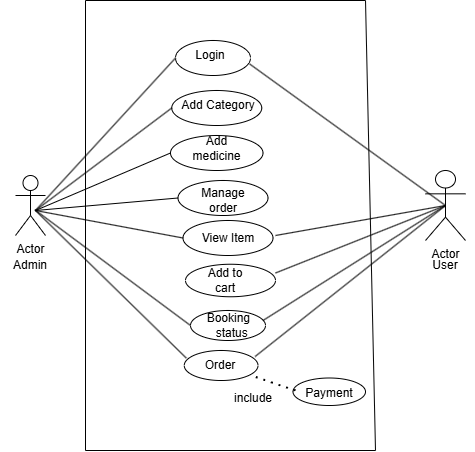

The diagram above was exported from draw.io. Its source (the exported page's mxGraphModel, read from the mxfile embedded in the PNG):
<mxGraphModel dx="1162" dy="450" grid="1" gridSize="10" guides="1" tooltips="1" connect="1" arrows="1" fold="1" page="1" pageScale="1" pageWidth="850" pageHeight="1100" math="0" shadow="0">
  <root>
    <mxCell id="0" />
    <mxCell id="1" parent="0" />
    <mxCell id="1Bk0oqZaIz256_bOBX1Y-3" value="" style="ellipse;whiteSpace=wrap;html=1;" parent="1" vertex="1">
      <mxGeometry x="180" y="150" width="75" height="35" as="geometry" />
    </mxCell>
    <mxCell id="1Bk0oqZaIz256_bOBX1Y-5" value="Actor" style="shape=umlActor;verticalLabelPosition=bottom;verticalAlign=top;html=1;outlineConnect=0;" parent="1" vertex="1">
      <mxGeometry x="20" y="285" width="30" height="60" as="geometry" />
    </mxCell>
    <mxCell id="1Bk0oqZaIz256_bOBX1Y-11" value="Login" style="text;html=1;align=center;verticalAlign=middle;whiteSpace=wrap;rounded=0;" parent="1" vertex="1">
      <mxGeometry x="200" y="150" width="30" height="30" as="geometry" />
    </mxCell>
    <mxCell id="1Bk0oqZaIz256_bOBX1Y-12" value="" style="endArrow=none;html=1;rounded=0;entryX=0;entryY=0.5;entryDx=0;entryDy=0;exitX=0.667;exitY=0.583;exitDx=0;exitDy=0;exitPerimeter=0;" parent="1" source="1Bk0oqZaIz256_bOBX1Y-5" target="1Bk0oqZaIz256_bOBX1Y-3" edge="1">
      <mxGeometry width="50" height="50" relative="1" as="geometry">
        <mxPoint x="60" y="190" as="sourcePoint" />
        <mxPoint x="171.0663281851207" y="149.99561489608232" as="targetPoint" />
        <Array as="points" />
      </mxGeometry>
    </mxCell>
    <mxCell id="1Bk0oqZaIz256_bOBX1Y-14" value="" style="ellipse;whiteSpace=wrap;html=1;" parent="1" vertex="1">
      <mxGeometry x="176.25" y="200" width="90" height="35" as="geometry" />
    </mxCell>
    <mxCell id="1Bk0oqZaIz256_bOBX1Y-17" value="" style="endArrow=none;html=1;rounded=0;entryX=0;entryY=0.5;entryDx=0;entryDy=0;" parent="1" target="1Bk0oqZaIz256_bOBX1Y-14" edge="1">
      <mxGeometry width="50" height="50" relative="1" as="geometry">
        <mxPoint x="40" y="320" as="sourcePoint" />
        <mxPoint x="110" y="150" as="targetPoint" />
      </mxGeometry>
    </mxCell>
    <mxCell id="1Bk0oqZaIz256_bOBX1Y-19" value="" style="ellipse;whiteSpace=wrap;html=1;" parent="1" vertex="1">
      <mxGeometry x="175" y="245" width="92.5" height="35" as="geometry" />
    </mxCell>
    <mxCell id="1Bk0oqZaIz256_bOBX1Y-20" value="Add medicine" style="text;html=1;align=center;verticalAlign=middle;whiteSpace=wrap;rounded=0;" parent="1" vertex="1">
      <mxGeometry x="193.75" y="245" width="55" height="25" as="geometry" />
    </mxCell>
    <mxCell id="1Bk0oqZaIz256_bOBX1Y-21" value="Add&amp;nbsp;Category" style="text;html=1;align=center;verticalAlign=middle;whiteSpace=wrap;rounded=0;" parent="1" vertex="1">
      <mxGeometry x="193.13" y="200" width="60" height="30" as="geometry" />
    </mxCell>
    <mxCell id="1Bk0oqZaIz256_bOBX1Y-24" value="" style="ellipse;whiteSpace=wrap;html=1;" parent="1" vertex="1">
      <mxGeometry x="182.5" y="290" width="90" height="35" as="geometry" />
    </mxCell>
    <mxCell id="1Bk0oqZaIz256_bOBX1Y-25" value="Manage order" style="text;html=1;align=center;verticalAlign=middle;whiteSpace=wrap;rounded=0;" parent="1" vertex="1">
      <mxGeometry x="197.5" y="295" width="60" height="30" as="geometry" />
    </mxCell>
    <mxCell id="1Bk0oqZaIz256_bOBX1Y-27" value="" style="ellipse;whiteSpace=wrap;html=1;" parent="1" vertex="1">
      <mxGeometry x="187.5" y="330" width="90" height="35" as="geometry" />
    </mxCell>
    <mxCell id="1Bk0oqZaIz256_bOBX1Y-28" value="" style="ellipse;whiteSpace=wrap;html=1;" parent="1" vertex="1">
      <mxGeometry x="190" y="373.75" width="90" height="32.5" as="geometry" />
    </mxCell>
    <mxCell id="1Bk0oqZaIz256_bOBX1Y-30" value="View Item" style="text;html=1;align=center;verticalAlign=middle;whiteSpace=wrap;rounded=0;" parent="1" vertex="1">
      <mxGeometry x="202.5" y="332.5" width="60" height="30" as="geometry" />
    </mxCell>
    <mxCell id="1Bk0oqZaIz256_bOBX1Y-31" value="Add to cart" style="text;html=1;align=center;verticalAlign=middle;whiteSpace=wrap;rounded=0;" parent="1" vertex="1">
      <mxGeometry x="200" y="380" width="60" height="20" as="geometry" />
    </mxCell>
    <mxCell id="1Bk0oqZaIz256_bOBX1Y-32" value="" style="endArrow=none;html=1;rounded=0;entryX=0;entryY=0.5;entryDx=0;entryDy=0;exitX=0;exitY=0.5;exitDx=0;exitDy=0;" parent="1" source="1Bk0oqZaIz256_bOBX1Y-24" target="1Bk0oqZaIz256_bOBX1Y-19" edge="1">
      <mxGeometry width="50" height="50" relative="1" as="geometry">
        <mxPoint x="400" y="360" as="sourcePoint" />
        <mxPoint x="450" y="310" as="targetPoint" />
        <Array as="points">
          <mxPoint x="40" y="320" />
        </Array>
      </mxGeometry>
    </mxCell>
    <mxCell id="1Bk0oqZaIz256_bOBX1Y-2" value="Actor" style="shape=umlActor;verticalLabelPosition=bottom;verticalAlign=top;html=1;outlineConnect=0;" parent="1" vertex="1">
      <mxGeometry x="430" y="280" width="40" height="70" as="geometry" />
    </mxCell>
    <mxCell id="1Bk0oqZaIz256_bOBX1Y-36" value="" style="endArrow=none;html=1;rounded=0;entryX=0;entryY=0.5;entryDx=0;entryDy=0;" parent="1" target="1Bk0oqZaIz256_bOBX1Y-27" edge="1">
      <mxGeometry width="50" height="50" relative="1" as="geometry">
        <mxPoint x="40" y="320" as="sourcePoint" />
        <mxPoint x="450" y="310" as="targetPoint" />
        <Array as="points">
          <mxPoint x="40" y="320" />
        </Array>
      </mxGeometry>
    </mxCell>
    <mxCell id="1Bk0oqZaIz256_bOBX1Y-38" value="Admin" style="text;html=1;align=center;verticalAlign=middle;whiteSpace=wrap;rounded=0;" parent="1" vertex="1">
      <mxGeometry x="5" y="360" width="60" height="30" as="geometry" />
    </mxCell>
    <mxCell id="1Bk0oqZaIz256_bOBX1Y-39" value="User" style="text;html=1;align=center;verticalAlign=middle;whiteSpace=wrap;rounded=0;" parent="1" vertex="1">
      <mxGeometry x="420" y="360" width="60" height="30" as="geometry" />
    </mxCell>
    <mxCell id="1Bk0oqZaIz256_bOBX1Y-54" value="" style="ellipse;whiteSpace=wrap;html=1;" parent="1" vertex="1">
      <mxGeometry x="195" y="420" width="75" height="30" as="geometry" />
    </mxCell>
    <mxCell id="1Bk0oqZaIz256_bOBX1Y-61" value="" style="endArrow=none;html=1;rounded=0;" parent="1" edge="1">
      <mxGeometry width="50" height="50" relative="1" as="geometry">
        <mxPoint x="90" y="110" as="sourcePoint" />
        <mxPoint x="370" y="110" as="targetPoint" />
      </mxGeometry>
    </mxCell>
    <mxCell id="1Bk0oqZaIz256_bOBX1Y-63" value="" style="endArrow=none;html=1;rounded=0;" parent="1" edge="1">
      <mxGeometry width="50" height="50" relative="1" as="geometry">
        <mxPoint x="380" y="560" as="sourcePoint" />
        <mxPoint x="370" y="110" as="targetPoint" />
      </mxGeometry>
    </mxCell>
    <mxCell id="1Bk0oqZaIz256_bOBX1Y-64" value="" style="endArrow=none;html=1;rounded=0;" parent="1" edge="1">
      <mxGeometry width="50" height="50" relative="1" as="geometry">
        <mxPoint x="90" y="560" as="sourcePoint" />
        <mxPoint x="90" y="110" as="targetPoint" />
      </mxGeometry>
    </mxCell>
    <mxCell id="1Bk0oqZaIz256_bOBX1Y-66" value="" style="endArrow=none;html=1;rounded=0;" parent="1" edge="1">
      <mxGeometry width="50" height="50" relative="1" as="geometry">
        <mxPoint x="90" y="560" as="sourcePoint" />
        <mxPoint x="380" y="560" as="targetPoint" />
      </mxGeometry>
    </mxCell>
    <mxCell id="1Bk0oqZaIz256_bOBX1Y-67" value="" style="ellipse;whiteSpace=wrap;html=1;" parent="1" vertex="1">
      <mxGeometry x="188.75" y="460" width="73.75" height="30" as="geometry" />
    </mxCell>
    <mxCell id="1Bk0oqZaIz256_bOBX1Y-68" value="Booking&amp;nbsp;&lt;div&gt;&amp;nbsp;status&lt;/div&gt;" style="text;html=1;align=center;verticalAlign=middle;whiteSpace=wrap;rounded=0;" parent="1" vertex="1">
      <mxGeometry x="205" y="420" width="60" height="30" as="geometry" />
    </mxCell>
    <mxCell id="Mkef-RTHQBYrKezwEzJp-1" value="" style="ellipse;whiteSpace=wrap;html=1;" parent="1" vertex="1">
      <mxGeometry x="297.5" y="487.5" width="72.5" height="27.5" as="geometry" />
    </mxCell>
    <mxCell id="Mkef-RTHQBYrKezwEzJp-2" value="Payment" style="text;html=1;align=center;verticalAlign=middle;whiteSpace=wrap;rounded=0;" parent="1" vertex="1">
      <mxGeometry x="303.75" y="487.5" width="60" height="30" as="geometry" />
    </mxCell>
    <mxCell id="Mkef-RTHQBYrKezwEzJp-4" value="" style="endArrow=none;html=1;rounded=0;exitX=0;exitY=0.5;exitDx=0;exitDy=0;" parent="1" source="1Bk0oqZaIz256_bOBX1Y-54" edge="1">
      <mxGeometry width="50" height="50" relative="1" as="geometry">
        <mxPoint x="190" y="490" as="sourcePoint" />
        <mxPoint x="39.25" y="319.21" as="targetPoint" />
      </mxGeometry>
    </mxCell>
    <mxCell id="HFaQeTdEjJCRyw5DQp7F-5" value="Order" style="text;html=1;align=center;verticalAlign=middle;whiteSpace=wrap;rounded=0;" parent="1" vertex="1">
      <mxGeometry x="195" y="460" width="60" height="30" as="geometry" />
    </mxCell>
    <mxCell id="HFaQeTdEjJCRyw5DQp7F-6" value="" style="endArrow=none;dashed=1;html=1;dashPattern=1 3;strokeWidth=2;rounded=0;entryX=0.95;entryY=0.867;entryDx=0;entryDy=0;entryPerimeter=0;" parent="1" target="1Bk0oqZaIz256_bOBX1Y-67" edge="1">
      <mxGeometry width="50" height="50" relative="1" as="geometry">
        <mxPoint x="300" y="500" as="sourcePoint" />
        <mxPoint x="210" y="420" as="targetPoint" />
        <Array as="points">
          <mxPoint x="300" y="500" />
        </Array>
      </mxGeometry>
    </mxCell>
    <mxCell id="HFaQeTdEjJCRyw5DQp7F-7" value="include" style="text;html=1;align=center;verticalAlign=middle;whiteSpace=wrap;rounded=0;" parent="1" vertex="1">
      <mxGeometry x="236.25" y="500" width="43.75" height="15" as="geometry" />
    </mxCell>
    <mxCell id="HFaQeTdEjJCRyw5DQp7F-11" value="" style="endArrow=none;html=1;rounded=0;entryX=0.5;entryY=0.5;entryDx=0;entryDy=0;entryPerimeter=0;exitX=0.961;exitY=0.2;exitDx=0;exitDy=0;exitPerimeter=0;" parent="1" source="1Bk0oqZaIz256_bOBX1Y-67" target="1Bk0oqZaIz256_bOBX1Y-2" edge="1">
      <mxGeometry width="50" height="50" relative="1" as="geometry">
        <mxPoint x="270" y="460" as="sourcePoint" />
        <mxPoint x="310" y="435" as="targetPoint" />
      </mxGeometry>
    </mxCell>
    <mxCell id="HFaQeTdEjJCRyw5DQp7F-12" value="" style="endArrow=none;html=1;rounded=0;entryX=0.5;entryY=0.5;entryDx=0;entryDy=0;entryPerimeter=0;" parent="1" target="1Bk0oqZaIz256_bOBX1Y-2" edge="1">
      <mxGeometry width="50" height="50" relative="1" as="geometry">
        <mxPoint x="267.5" y="430" as="sourcePoint" />
        <mxPoint x="317.5" y="380" as="targetPoint" />
      </mxGeometry>
    </mxCell>
    <mxCell id="HFaQeTdEjJCRyw5DQp7F-13" value="" style="endArrow=none;html=1;rounded=0;entryX=0.5;entryY=0.5;entryDx=0;entryDy=0;entryPerimeter=0;" parent="1" target="1Bk0oqZaIz256_bOBX1Y-2" edge="1">
      <mxGeometry width="50" height="50" relative="1" as="geometry">
        <mxPoint x="280" y="382.5" as="sourcePoint" />
        <mxPoint x="330" y="332.5" as="targetPoint" />
      </mxGeometry>
    </mxCell>
    <mxCell id="HFaQeTdEjJCRyw5DQp7F-14" value="" style="endArrow=none;html=1;rounded=0;exitX=0.99;exitY=0.673;exitDx=0;exitDy=0;exitPerimeter=0;entryX=0.5;entryY=0.5;entryDx=0;entryDy=0;entryPerimeter=0;" parent="1" source="1Bk0oqZaIz256_bOBX1Y-3" target="1Bk0oqZaIz256_bOBX1Y-2" edge="1">
      <mxGeometry width="50" height="50" relative="1" as="geometry">
        <mxPoint x="248.755" y="180.00000000000006" as="sourcePoint" />
        <mxPoint x="445.62" y="318.61" as="targetPoint" />
      </mxGeometry>
    </mxCell>
    <mxCell id="HFaQeTdEjJCRyw5DQp7F-18" value="" style="endArrow=none;html=1;rounded=0;exitX=0.028;exitY=0.253;exitDx=0;exitDy=0;exitPerimeter=0;" parent="1" source="1Bk0oqZaIz256_bOBX1Y-67" edge="1">
      <mxGeometry width="50" height="50" relative="1" as="geometry">
        <mxPoint x="50" y="487.5" as="sourcePoint" />
        <mxPoint x="40" y="320" as="targetPoint" />
      </mxGeometry>
    </mxCell>
    <mxCell id="40kKNoKxoPAaw101El3U-2" value="" style="endArrow=none;html=1;rounded=0;" edge="1" parent="1">
      <mxGeometry width="50" height="50" relative="1" as="geometry">
        <mxPoint x="280" y="345" as="sourcePoint" />
        <mxPoint x="450" y="315" as="targetPoint" />
      </mxGeometry>
    </mxCell>
  </root>
</mxGraphModel>